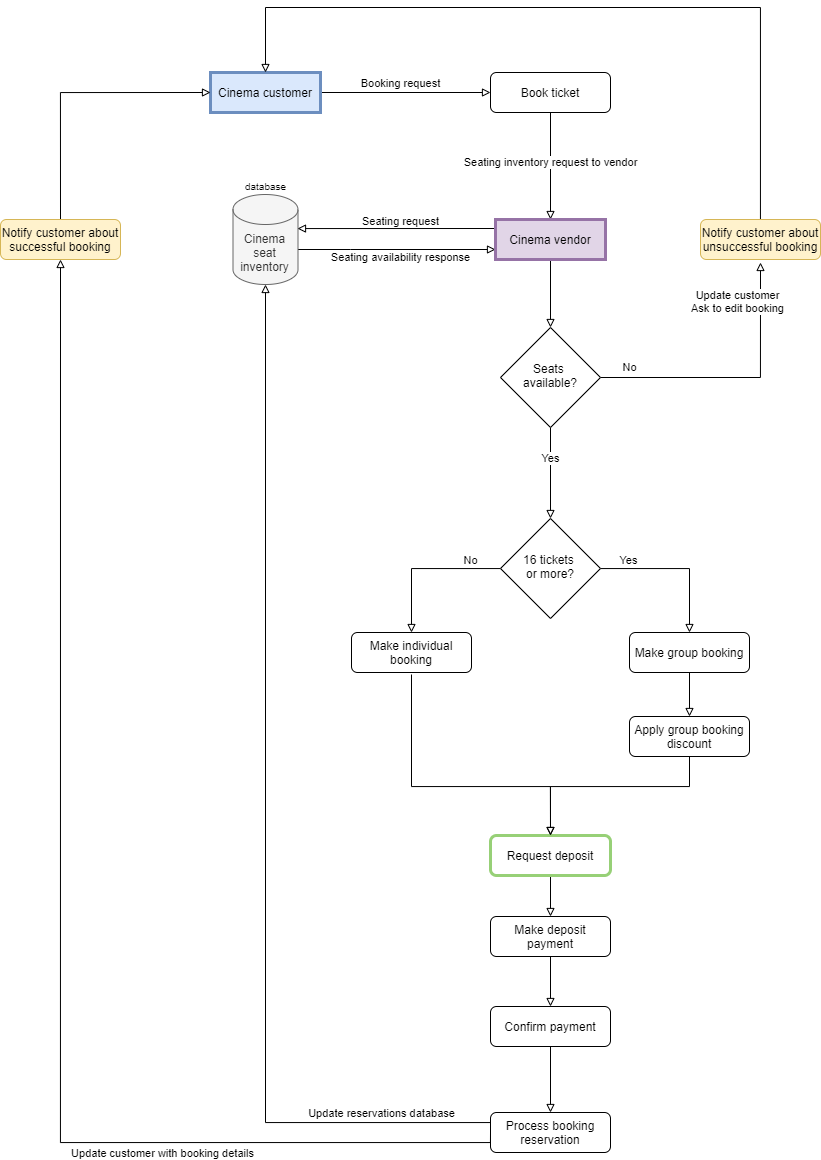

The diagram above was exported from draw.io. Its source (the exported page's mxGraphModel, read from the mxfile embedded in the PNG):
<mxGraphModel dx="2639" dy="1422" grid="0" gridSize="10" guides="1" tooltips="1" connect="1" arrows="1" fold="1" page="1" pageScale="1" pageWidth="827" pageHeight="1169" math="0" shadow="0">
  <root>
    <mxCell id="OZ-iVcj4fa1sua1fvsTy-0" />
    <mxCell id="OZ-iVcj4fa1sua1fvsTy-1" parent="OZ-iVcj4fa1sua1fvsTy-0" />
    <mxCell id="T2_AMvAPL3_HiGMYqhpO-47" style="edgeStyle=orthogonalEdgeStyle;rounded=0;orthogonalLoop=1;jettySize=auto;html=1;entryX=0.5;entryY=0;entryDx=0;entryDy=0;endArrow=block;endFill=0;strokeWidth=1;fontSize=10;" edge="1" parent="OZ-iVcj4fa1sua1fvsTy-1" source="T2_AMvAPL3_HiGMYqhpO-1" target="T2_AMvAPL3_HiGMYqhpO-43">
      <mxGeometry relative="1" as="geometry" />
    </mxCell>
    <mxCell id="T2_AMvAPL3_HiGMYqhpO-1" value="Request deposit" style="rounded=1;whiteSpace=wrap;html=1;fontSize=12;glass=0;strokeWidth=3;shadow=0;strokeColor=#97D077;" vertex="1" parent="OZ-iVcj4fa1sua1fvsTy-1">
      <mxGeometry x="494" y="836" width="120" height="40" as="geometry" />
    </mxCell>
    <mxCell id="T2_AMvAPL3_HiGMYqhpO-2" style="edgeStyle=orthogonalEdgeStyle;rounded=0;orthogonalLoop=1;jettySize=auto;html=1;entryX=0.5;entryY=0;entryDx=0;entryDy=0;endArrow=block;endFill=0;exitX=0.5;exitY=1;exitDx=0;exitDy=0;" edge="1" parent="OZ-iVcj4fa1sua1fvsTy-1" source="T2_AMvAPL3_HiGMYqhpO-3" target="T2_AMvAPL3_HiGMYqhpO-1">
      <mxGeometry relative="1" as="geometry">
        <Array as="points">
          <mxPoint x="693" y="787" />
          <mxPoint x="554" y="787" />
        </Array>
      </mxGeometry>
    </mxCell>
    <mxCell id="T2_AMvAPL3_HiGMYqhpO-3" value="Apply group booking discount" style="rounded=1;whiteSpace=wrap;html=1;fontSize=12;glass=0;strokeWidth=1;shadow=0;" vertex="1" parent="OZ-iVcj4fa1sua1fvsTy-1">
      <mxGeometry x="633" y="717" width="120" height="40" as="geometry" />
    </mxCell>
    <mxCell id="T2_AMvAPL3_HiGMYqhpO-4" style="edgeStyle=orthogonalEdgeStyle;rounded=0;orthogonalLoop=1;jettySize=auto;html=1;entryX=0.5;entryY=0;entryDx=0;entryDy=0;endArrow=block;endFill=0;" edge="1" parent="OZ-iVcj4fa1sua1fvsTy-1" source="T2_AMvAPL3_HiGMYqhpO-9" target="T2_AMvAPL3_HiGMYqhpO-31">
      <mxGeometry relative="1" as="geometry" />
    </mxCell>
    <mxCell id="T2_AMvAPL3_HiGMYqhpO-5" value="Yes" style="edgeLabel;html=1;align=center;verticalAlign=middle;resizable=0;points=[];" vertex="1" connectable="0" parent="T2_AMvAPL3_HiGMYqhpO-4">
      <mxGeometry x="-0.3173" y="-1" relative="1" as="geometry">
        <mxPoint as="offset" />
      </mxGeometry>
    </mxCell>
    <mxCell id="T2_AMvAPL3_HiGMYqhpO-6" style="edgeStyle=orthogonalEdgeStyle;rounded=0;orthogonalLoop=1;jettySize=auto;html=1;endArrow=block;endFill=0;" edge="1" parent="OZ-iVcj4fa1sua1fvsTy-1" source="T2_AMvAPL3_HiGMYqhpO-9">
      <mxGeometry relative="1" as="geometry">
        <mxPoint x="764" y="263" as="targetPoint" />
        <Array as="points">
          <mxPoint x="764" y="378" />
        </Array>
      </mxGeometry>
    </mxCell>
    <mxCell id="T2_AMvAPL3_HiGMYqhpO-7" value="Update customer&lt;br&gt;Ask to edit booking" style="edgeLabel;html=1;align=center;verticalAlign=middle;resizable=0;points=[];" vertex="1" connectable="0" parent="T2_AMvAPL3_HiGMYqhpO-6">
      <mxGeometry x="-0.0915" relative="1" as="geometry">
        <mxPoint x="11.76" y="-77" as="offset" />
      </mxGeometry>
    </mxCell>
    <mxCell id="T2_AMvAPL3_HiGMYqhpO-8" value="No" style="edgeLabel;html=1;align=center;verticalAlign=middle;resizable=0;points=[];" vertex="1" connectable="0" parent="T2_AMvAPL3_HiGMYqhpO-6">
      <mxGeometry x="-0.7918" y="2" relative="1" as="geometry">
        <mxPoint x="-0.1800000000000015" y="-9.06" as="offset" />
      </mxGeometry>
    </mxCell>
    <mxCell id="T2_AMvAPL3_HiGMYqhpO-9" value="Seats &lt;br&gt;available?" style="rhombus;whiteSpace=wrap;html=1;shadow=0;fontFamily=Helvetica;fontSize=12;align=center;strokeWidth=1;spacing=6;spacingTop=-4;" vertex="1" parent="OZ-iVcj4fa1sua1fvsTy-1">
      <mxGeometry x="504" y="328" width="100" height="100" as="geometry" />
    </mxCell>
    <mxCell id="T2_AMvAPL3_HiGMYqhpO-10" style="edgeStyle=orthogonalEdgeStyle;rounded=0;orthogonalLoop=1;jettySize=auto;html=1;entryX=0.5;entryY=0;entryDx=0;entryDy=0;endArrow=block;endFill=0;" edge="1" parent="OZ-iVcj4fa1sua1fvsTy-1" source="T2_AMvAPL3_HiGMYqhpO-13" target="T2_AMvAPL3_HiGMYqhpO-22">
      <mxGeometry relative="1" as="geometry">
        <mxPoint x="554" y="223" as="targetPoint" />
      </mxGeometry>
    </mxCell>
    <mxCell id="T2_AMvAPL3_HiGMYqhpO-11" value="&lt;span style=&quot;color: rgba(0 , 0 , 0 , 0) ; font-family: monospace ; font-size: 0px ; background-color: rgb(248 , 249 , 250)&quot;&gt;%3CmxGraphModel%3E%3Croot%3E%3CmxCell%20id%3D%220%22%2F%3E%3CmxCell%20id%3D%221%22%20parent%3D%220%22%2F%3E%3CmxCell%20id%3D%222%22%20value%3D%22Make%20group%20booking%22%20style%3D%22rounded%3D1%3BwhiteSpace%3Dwrap%3Bhtml%3D1%3BfontSize%3D12%3Bglass%3D0%3BstrokeWidth%3D1%3Bshadow%3D0%3B%22%20vertex%3D%221%22%20parent%3D%221%22%3E%3CmxGeometry%20x%3D%22500%22%20y%3D%22330%22%20width%3D%22120%22%20height%3D%2240%22%20as%3D%22geometry%22%2F%3E%3C%2FmxCell%3E%3CmxCell%20id%3D%223%22%20value%3D%22Seat%20inventory%20request%20to%20vendor%22%20style%3D%22edgeLabel%3Bhtml%3D1%3Balign%3Dcenter%3BverticalAlign%3Dmiddle%3Bresizable%3D0%3Bpoints%3D%5B%5D%3B%22%20vertex%3D%221%22%20connectable%3D%220%22%20parent%3D%221%22%3E%3CmxGeometry%20x%3D%22421.411028822424%22%20y%3D%22517.5144827586207%22%20as%3D%22geometry%22%2F%3E%3C%2FmxCell%3E%3CmxCell%20id%3D%224%22%20value%3D%22Make%20individual%20booking%22%20style%3D%22rounded%3D1%3BwhiteSpace%3Dwrap%3Bhtml%3D1%3BfontSize%3D12%3Bglass%3D0%3BstrokeWidth%3D1%3Bshadow%3D0%3B%22%20vertex%3D%221%22%20parent%3D%221%22%3E%3CmxGeometry%20x%3D%22220%22%20y%3D%22330%22%20width%3D%22120%22%20height%3D%2240%22%20as%3D%22geometry%22%2F%3E%3C%2FmxCell%3E%3CmxCell%20id%3D%225%22%20style%3D%22edgeStyle%3DorthogonalEdgeStyle%3Brounded%3D0%3BorthogonalLoop%3D1%3BjettySize%3Dauto%3Bhtml%3D1%3BentryX%3D0.5%3BentryY%3D0%3BentryDx%3D0%3BentryDy%3D0%3BendArrow%3Dblock%3BendFill%3D0%3B%22%20edge%3D%221%22%20source%3D%229%22%20target%3D%222%22%20parent%3D%221%22%3E%3CmxGeometry%20relative%3D%221%22%20as%3D%22geometry%22%2F%3E%3C%2FmxCell%3E%3CmxCell%20id%3D%226%22%20value%3D%22Yes%22%20style%3D%22edgeLabel%3Bhtml%3D1%3Balign%3Dcenter%3BverticalAlign%3Dmiddle%3Bresizable%3D0%3Bpoints%3D%5B%5D%3B%22%20vertex%3D%221%22%20connectable%3D%220%22%20parent%3D%225%22%3E%3CmxGeometry%20x%3D%22-0.3368%22%20y%3D%22-3%22%20relative%3D%221%22%20as%3D%22geometry%22%3E%3CmxPoint%20x%3D%22-23%22%20y%3D%22-12%22%20as%3D%22offset%22%2F%3E%3C%2FmxGeometry%3E%3C%2FmxCell%3E%3CmxCell%20id%3D%227%22%20style%3D%22edgeStyle%3DorthogonalEdgeStyle%3Brounded%3D0%3BorthogonalLoop%3D1%3BjettySize%3Dauto%3Bhtml%3D1%3BentryX%3D0.5%3BentryY%3D0%3BentryDx%3D0%3BentryDy%3D0%3BendArrow%3Dblock%3BendFill%3D0%3B%22%20edge%3D%221%22%20source%3D%229%22%20target%3D%224%22%20parent%3D%221%22%3E%3CmxGeometry%20relative%3D%221%22%20as%3D%22geometry%22%2F%3E%3C%2FmxCell%3E%3CmxCell%20id%3D%228%22%20value%3D%22No%22%20style%3D%22edgeLabel%3Bhtml%3D1%3Balign%3Dcenter%3BverticalAlign%3Dmiddle%3Bresizable%3D0%3Bpoints%3D%5B%5D%3B%22%20vertex%3D%221%22%20connectable%3D%220%22%20parent%3D%227%22%3E%3CmxGeometry%20x%3D%22-0.3368%22%20y%3D%222%22%20relative%3D%221%22%20as%3D%22geometry%22%3E%3CmxPoint%20x%3D%2220%22%20y%3D%22-11%22%20as%3D%22offset%22%2F%3E%3C%2FmxGeometry%3E%3C%2FmxCell%3E%3CmxCell%20id%3D%229%22%20value%3D%2216%20tickets%20or%20more%3F%22%20style%3D%22rhombus%3BwhiteSpace%3Dwrap%3Bhtml%3D1%3Bshadow%3D0%3BfontFamily%3DHelvetica%3BfontSize%3D12%3Balign%3Dcenter%3BstrokeWidth%3D1%3Bspacing%3D6%3BspacingTop%3D-4%3B%22%20vertex%3D%221%22%20parent%3D%221%22%3E%3CmxGeometry%20x%3D%22370%22%20y%3D%22180%22%20width%3D%22100%22%20height%3D%22100%22%20as%3D%22geometry%22%2F%3E%3C%2FmxCell%3E%3C%2Froot%3E%3C%2FmxGraphModel%3E&lt;/span&gt;" style="edgeLabel;html=1;align=center;verticalAlign=middle;resizable=0;points=[];" vertex="1" connectable="0" parent="T2_AMvAPL3_HiGMYqhpO-10">
      <mxGeometry x="-0.3439" y="-2" relative="1" as="geometry">
        <mxPoint as="offset" />
      </mxGeometry>
    </mxCell>
    <mxCell id="T2_AMvAPL3_HiGMYqhpO-12" value="Seating inventory request to vendor" style="edgeLabel;html=1;align=center;verticalAlign=middle;resizable=0;points=[];" vertex="1" connectable="0" parent="T2_AMvAPL3_HiGMYqhpO-10">
      <mxGeometry x="-0.2923" y="-1" relative="1" as="geometry">
        <mxPoint y="12.07" as="offset" />
      </mxGeometry>
    </mxCell>
    <mxCell id="T2_AMvAPL3_HiGMYqhpO-13" value="Book ticket" style="rounded=1;whiteSpace=wrap;html=1;fontSize=12;glass=0;strokeWidth=1;shadow=0;" vertex="1" parent="OZ-iVcj4fa1sua1fvsTy-1">
      <mxGeometry x="494" y="73" width="120" height="40" as="geometry" />
    </mxCell>
    <mxCell id="T2_AMvAPL3_HiGMYqhpO-14" style="edgeStyle=orthogonalEdgeStyle;rounded=0;orthogonalLoop=1;jettySize=auto;html=1;entryX=0;entryY=0.5;entryDx=0;entryDy=0;endArrow=block;endFill=0;" edge="1" parent="OZ-iVcj4fa1sua1fvsTy-1" source="T2_AMvAPL3_HiGMYqhpO-16" target="T2_AMvAPL3_HiGMYqhpO-13">
      <mxGeometry relative="1" as="geometry" />
    </mxCell>
    <mxCell id="T2_AMvAPL3_HiGMYqhpO-15" value="Booking request" style="edgeLabel;html=1;align=center;verticalAlign=middle;resizable=0;points=[];" vertex="1" connectable="0" parent="T2_AMvAPL3_HiGMYqhpO-14">
      <mxGeometry x="-0.2244" y="2" relative="1" as="geometry">
        <mxPoint x="14" y="-8" as="offset" />
      </mxGeometry>
    </mxCell>
    <mxCell id="T2_AMvAPL3_HiGMYqhpO-16" value="Cinema customer" style="rounded=0;whiteSpace=wrap;html=1;fillColor=#dae8fc;strokeColor=#6c8ebf;strokeWidth=3;" vertex="1" parent="OZ-iVcj4fa1sua1fvsTy-1">
      <mxGeometry x="214" y="73" width="110" height="40" as="geometry" />
    </mxCell>
    <mxCell id="T2_AMvAPL3_HiGMYqhpO-17" style="edgeStyle=orthogonalEdgeStyle;rounded=0;orthogonalLoop=1;jettySize=auto;html=1;entryX=0;entryY=0.75;entryDx=0;entryDy=0;endArrow=block;endFill=0;" edge="1" parent="OZ-iVcj4fa1sua1fvsTy-1" source="T2_AMvAPL3_HiGMYqhpO-19" target="T2_AMvAPL3_HiGMYqhpO-22">
      <mxGeometry relative="1" as="geometry">
        <Array as="points">
          <mxPoint x="354" y="250" />
          <mxPoint x="354" y="250" />
        </Array>
      </mxGeometry>
    </mxCell>
    <mxCell id="T2_AMvAPL3_HiGMYqhpO-18" value="Seating availability response" style="edgeLabel;html=1;align=center;verticalAlign=middle;resizable=0;points=[];" vertex="1" connectable="0" parent="T2_AMvAPL3_HiGMYqhpO-17">
      <mxGeometry x="0.1453" y="-1" relative="1" as="geometry">
        <mxPoint x="-11.2" y="6.4" as="offset" />
      </mxGeometry>
    </mxCell>
    <mxCell id="T2_AMvAPL3_HiGMYqhpO-19" value="&lt;span&gt;Cinema seat inventory&lt;/span&gt;" style="shape=cylinder3;whiteSpace=wrap;html=1;boundedLbl=1;backgroundOutline=1;size=15;fillColor=#f5f5f5;strokeColor=#666666;fontColor=#333333;" vertex="1" parent="OZ-iVcj4fa1sua1fvsTy-1">
      <mxGeometry x="236.5" y="195" width="65" height="90" as="geometry" />
    </mxCell>
    <mxCell id="T2_AMvAPL3_HiGMYqhpO-20" value="Seating request" style="edgeStyle=orthogonalEdgeStyle;rounded=0;orthogonalLoop=1;jettySize=auto;html=1;endArrow=block;endFill=0;exitX=0;exitY=0.25;exitDx=0;exitDy=0;" edge="1" parent="OZ-iVcj4fa1sua1fvsTy-1">
      <mxGeometry x="-0.0452" y="-7" relative="1" as="geometry">
        <mxPoint x="498.9999999999998" y="229" as="sourcePoint" />
        <mxPoint x="302" y="229" as="targetPoint" />
        <Array as="points">
          <mxPoint x="301" y="229" />
        </Array>
        <mxPoint as="offset" />
      </mxGeometry>
    </mxCell>
    <mxCell id="T2_AMvAPL3_HiGMYqhpO-21" style="edgeStyle=orthogonalEdgeStyle;rounded=0;orthogonalLoop=1;jettySize=auto;html=1;entryX=0.5;entryY=0;entryDx=0;entryDy=0;endArrow=block;endFill=0;" edge="1" parent="OZ-iVcj4fa1sua1fvsTy-1" source="T2_AMvAPL3_HiGMYqhpO-22" target="T2_AMvAPL3_HiGMYqhpO-9">
      <mxGeometry relative="1" as="geometry" />
    </mxCell>
    <mxCell id="T2_AMvAPL3_HiGMYqhpO-22" value="Cinema vendor" style="rounded=0;whiteSpace=wrap;html=1;fillColor=#e1d5e7;strokeColor=#9673a6;strokeWidth=3;" vertex="1" parent="OZ-iVcj4fa1sua1fvsTy-1">
      <mxGeometry x="499" y="220" width="110" height="40" as="geometry" />
    </mxCell>
    <mxCell id="T2_AMvAPL3_HiGMYqhpO-23" style="edgeStyle=orthogonalEdgeStyle;rounded=0;orthogonalLoop=1;jettySize=auto;html=1;entryX=0.5;entryY=0;entryDx=0;entryDy=0;endArrow=block;endFill=0;" edge="1" parent="OZ-iVcj4fa1sua1fvsTy-1" source="T2_AMvAPL3_HiGMYqhpO-24" target="T2_AMvAPL3_HiGMYqhpO-3">
      <mxGeometry relative="1" as="geometry" />
    </mxCell>
    <mxCell id="T2_AMvAPL3_HiGMYqhpO-24" value="Make group booking" style="rounded=1;whiteSpace=wrap;html=1;fontSize=12;glass=0;strokeWidth=1;shadow=0;" vertex="1" parent="OZ-iVcj4fa1sua1fvsTy-1">
      <mxGeometry x="633" y="633" width="120" height="40" as="geometry" />
    </mxCell>
    <mxCell id="T2_AMvAPL3_HiGMYqhpO-46" style="edgeStyle=orthogonalEdgeStyle;rounded=0;orthogonalLoop=1;jettySize=auto;html=1;endArrow=block;endFill=0;strokeWidth=1;fontSize=10;entryX=0.5;entryY=0;entryDx=0;entryDy=0;" edge="1" parent="OZ-iVcj4fa1sua1fvsTy-1" target="T2_AMvAPL3_HiGMYqhpO-1">
      <mxGeometry relative="1" as="geometry">
        <mxPoint x="554" y="818" as="targetPoint" />
        <mxPoint x="415" y="675" as="sourcePoint" />
        <Array as="points">
          <mxPoint x="415" y="787" />
          <mxPoint x="554" y="787" />
        </Array>
      </mxGeometry>
    </mxCell>
    <mxCell id="T2_AMvAPL3_HiGMYqhpO-26" value="Make individual booking" style="rounded=1;whiteSpace=wrap;html=1;fontSize=12;glass=0;strokeWidth=1;shadow=0;" vertex="1" parent="OZ-iVcj4fa1sua1fvsTy-1">
      <mxGeometry x="355" y="633" width="120" height="40" as="geometry" />
    </mxCell>
    <mxCell id="T2_AMvAPL3_HiGMYqhpO-27" style="edgeStyle=orthogonalEdgeStyle;rounded=0;orthogonalLoop=1;jettySize=auto;html=1;entryX=0.5;entryY=0;entryDx=0;entryDy=0;endArrow=block;endFill=0;" edge="1" parent="OZ-iVcj4fa1sua1fvsTy-1" source="T2_AMvAPL3_HiGMYqhpO-31" target="T2_AMvAPL3_HiGMYqhpO-24">
      <mxGeometry relative="1" as="geometry" />
    </mxCell>
    <mxCell id="T2_AMvAPL3_HiGMYqhpO-28" value="Yes" style="edgeLabel;html=1;align=center;verticalAlign=middle;resizable=0;points=[];" vertex="1" connectable="0" parent="T2_AMvAPL3_HiGMYqhpO-27">
      <mxGeometry x="-0.3368" y="-3" relative="1" as="geometry">
        <mxPoint x="-23" y="-12" as="offset" />
      </mxGeometry>
    </mxCell>
    <mxCell id="T2_AMvAPL3_HiGMYqhpO-29" style="edgeStyle=orthogonalEdgeStyle;rounded=0;orthogonalLoop=1;jettySize=auto;html=1;entryX=0.5;entryY=0;entryDx=0;entryDy=0;endArrow=block;endFill=0;" edge="1" parent="OZ-iVcj4fa1sua1fvsTy-1" source="T2_AMvAPL3_HiGMYqhpO-31" target="T2_AMvAPL3_HiGMYqhpO-26">
      <mxGeometry relative="1" as="geometry" />
    </mxCell>
    <mxCell id="T2_AMvAPL3_HiGMYqhpO-30" value="No" style="edgeLabel;html=1;align=center;verticalAlign=middle;resizable=0;points=[];" vertex="1" connectable="0" parent="T2_AMvAPL3_HiGMYqhpO-29">
      <mxGeometry x="-0.3368" y="2" relative="1" as="geometry">
        <mxPoint x="20" y="-11" as="offset" />
      </mxGeometry>
    </mxCell>
    <mxCell id="T2_AMvAPL3_HiGMYqhpO-31" value="16 tickets &lt;br&gt;or more?" style="rhombus;whiteSpace=wrap;html=1;shadow=0;fontFamily=Helvetica;fontSize=12;align=center;strokeWidth=1;spacing=6;spacingTop=-4;" vertex="1" parent="OZ-iVcj4fa1sua1fvsTy-1">
      <mxGeometry x="504" y="519" width="100" height="100" as="geometry" />
    </mxCell>
    <mxCell id="T2_AMvAPL3_HiGMYqhpO-32" style="edgeStyle=orthogonalEdgeStyle;rounded=0;orthogonalLoop=1;jettySize=auto;html=1;entryX=0.5;entryY=1;entryDx=0;entryDy=0;endArrow=block;endFill=0;exitX=0;exitY=0.5;exitDx=0;exitDy=0;" edge="1" parent="OZ-iVcj4fa1sua1fvsTy-1" source="T2_AMvAPL3_HiGMYqhpO-39" target="T2_AMvAPL3_HiGMYqhpO-37">
      <mxGeometry relative="1" as="geometry">
        <Array as="points">
          <mxPoint x="494" y="1143" />
          <mxPoint x="64" y="1143" />
        </Array>
      </mxGeometry>
    </mxCell>
    <mxCell id="T2_AMvAPL3_HiGMYqhpO-33" value="Update customer with booking details" style="edgeLabel;html=1;align=center;verticalAlign=middle;resizable=0;points=[];" vertex="1" connectable="0" parent="T2_AMvAPL3_HiGMYqhpO-32">
      <mxGeometry x="-0.5513" y="-4" relative="1" as="geometry">
        <mxPoint x="-41.86" y="14" as="offset" />
      </mxGeometry>
    </mxCell>
    <mxCell id="T2_AMvAPL3_HiGMYqhpO-34" style="edgeStyle=orthogonalEdgeStyle;rounded=0;orthogonalLoop=1;jettySize=auto;html=1;entryX=0.5;entryY=0;entryDx=0;entryDy=0;endArrow=block;endFill=0;" edge="1" parent="OZ-iVcj4fa1sua1fvsTy-1" source="T2_AMvAPL3_HiGMYqhpO-35" target="T2_AMvAPL3_HiGMYqhpO-16">
      <mxGeometry relative="1" as="geometry">
        <Array as="points">
          <mxPoint x="764" y="8" />
          <mxPoint x="269" y="8" />
        </Array>
      </mxGeometry>
    </mxCell>
    <mxCell id="T2_AMvAPL3_HiGMYqhpO-35" value="Notify customer about unsuccessful booking" style="rounded=1;whiteSpace=wrap;html=1;fontSize=12;glass=0;strokeWidth=1;shadow=0;fillColor=#fff2cc;strokeColor=#d6b656;" vertex="1" parent="OZ-iVcj4fa1sua1fvsTy-1">
      <mxGeometry x="704" y="220" width="120" height="40" as="geometry" />
    </mxCell>
    <mxCell id="T2_AMvAPL3_HiGMYqhpO-36" style="edgeStyle=orthogonalEdgeStyle;rounded=0;orthogonalLoop=1;jettySize=auto;html=1;entryX=0;entryY=0.5;entryDx=0;entryDy=0;endArrow=block;endFill=0;exitX=0.5;exitY=0;exitDx=0;exitDy=0;" edge="1" parent="OZ-iVcj4fa1sua1fvsTy-1" source="T2_AMvAPL3_HiGMYqhpO-37" target="T2_AMvAPL3_HiGMYqhpO-16">
      <mxGeometry relative="1" as="geometry" />
    </mxCell>
    <mxCell id="T2_AMvAPL3_HiGMYqhpO-37" value="Notify customer about successful booking" style="rounded=1;whiteSpace=wrap;html=1;fontSize=12;glass=0;strokeWidth=1;shadow=0;fillColor=#fff2cc;strokeColor=#d6b656;" vertex="1" parent="OZ-iVcj4fa1sua1fvsTy-1">
      <mxGeometry x="4" y="220" width="120" height="40" as="geometry" />
    </mxCell>
    <mxCell id="T2_AMvAPL3_HiGMYqhpO-38" style="edgeStyle=orthogonalEdgeStyle;rounded=0;orthogonalLoop=1;jettySize=auto;html=1;entryX=0.5;entryY=1;entryDx=0;entryDy=0;entryPerimeter=0;endArrow=block;endFill=0;" edge="1" parent="OZ-iVcj4fa1sua1fvsTy-1" source="T2_AMvAPL3_HiGMYqhpO-39" target="T2_AMvAPL3_HiGMYqhpO-19">
      <mxGeometry relative="1" as="geometry">
        <Array as="points">
          <mxPoint x="269" y="1123" />
        </Array>
      </mxGeometry>
    </mxCell>
    <mxCell id="T2_AMvAPL3_HiGMYqhpO-39" value="Process booking reservation" style="rounded=1;whiteSpace=wrap;html=1;fontSize=12;glass=0;strokeWidth=1;shadow=0;" vertex="1" parent="OZ-iVcj4fa1sua1fvsTy-1">
      <mxGeometry x="494" y="1113" width="120" height="40" as="geometry" />
    </mxCell>
    <mxCell id="T2_AMvAPL3_HiGMYqhpO-40" value="Update reservations database" style="edgeLabel;html=1;align=center;verticalAlign=middle;resizable=0;points=[];" vertex="1" connectable="0" parent="OZ-iVcj4fa1sua1fvsTy-1">
      <mxGeometry x="384" y="1112.9982352941174" as="geometry" />
    </mxCell>
    <mxCell id="T2_AMvAPL3_HiGMYqhpO-41" value="database" style="text;html=1;align=center;verticalAlign=middle;resizable=0;points=[];autosize=1;fontSize=10;" vertex="1" parent="OZ-iVcj4fa1sua1fvsTy-1">
      <mxGeometry x="243.5" y="179" width="51" height="16" as="geometry" />
    </mxCell>
    <mxCell id="T2_AMvAPL3_HiGMYqhpO-42" style="edgeStyle=orthogonalEdgeStyle;rounded=0;orthogonalLoop=1;jettySize=auto;html=1;entryX=0.5;entryY=0;entryDx=0;entryDy=0;endArrow=block;endFill=0;strokeWidth=1;fontSize=10;" edge="1" parent="OZ-iVcj4fa1sua1fvsTy-1" source="T2_AMvAPL3_HiGMYqhpO-43" target="T2_AMvAPL3_HiGMYqhpO-45">
      <mxGeometry relative="1" as="geometry" />
    </mxCell>
    <mxCell id="T2_AMvAPL3_HiGMYqhpO-43" value="Make deposit payment" style="rounded=1;whiteSpace=wrap;html=1;fontSize=12;glass=0;strokeWidth=1;shadow=0;" vertex="1" parent="OZ-iVcj4fa1sua1fvsTy-1">
      <mxGeometry x="494" y="917" width="120" height="40" as="geometry" />
    </mxCell>
    <mxCell id="T2_AMvAPL3_HiGMYqhpO-44" style="edgeStyle=orthogonalEdgeStyle;rounded=0;orthogonalLoop=1;jettySize=auto;html=1;endArrow=block;endFill=0;strokeWidth=1;fontSize=10;exitX=0.5;exitY=1;exitDx=0;exitDy=0;entryX=0.5;entryY=0;entryDx=0;entryDy=0;" edge="1" parent="OZ-iVcj4fa1sua1fvsTy-1" source="T2_AMvAPL3_HiGMYqhpO-45" target="T2_AMvAPL3_HiGMYqhpO-39">
      <mxGeometry relative="1" as="geometry">
        <mxPoint x="554" y="1093" as="targetPoint" />
      </mxGeometry>
    </mxCell>
    <mxCell id="T2_AMvAPL3_HiGMYqhpO-45" value="Confirm payment" style="rounded=1;whiteSpace=wrap;html=1;fontSize=12;glass=0;strokeWidth=1;shadow=0;" vertex="1" parent="OZ-iVcj4fa1sua1fvsTy-1">
      <mxGeometry x="494" y="1007" width="120" height="40" as="geometry" />
    </mxCell>
  </root>
</mxGraphModel>